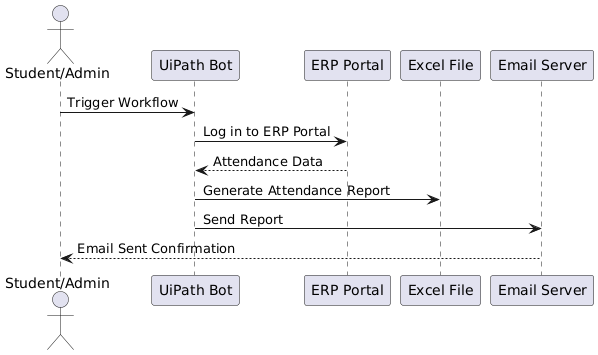

The diagram above was rendered by PlantUML. Its source (embedded in the PNG):
@startuml
actor User as "Student/Admin"
participant Bot as "UiPath Bot"
participant ERP as "ERP Portal"
participant Excel as "Excel File"
participant Email as "Email Server"

User -> Bot : Trigger Workflow
Bot -> ERP : Log in to ERP Portal
ERP --> Bot : Attendance Data
Bot -> Excel : Generate Attendance Report
Bot -> Email : Send Report
Email --> User : Email Sent Confirmation
@enduml